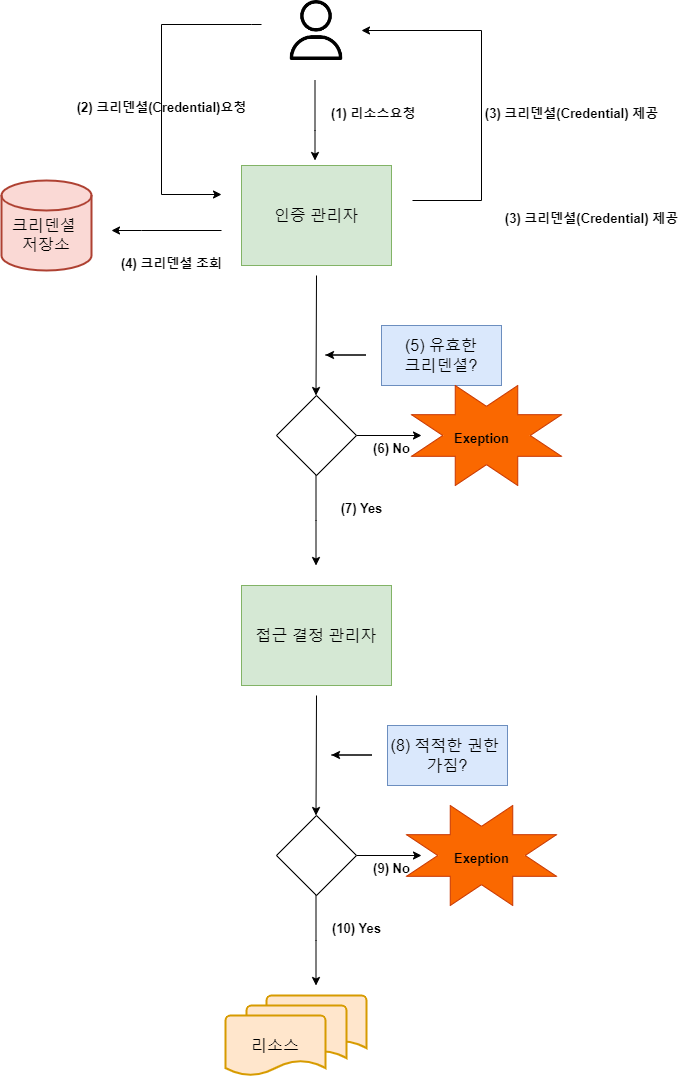

The diagram above was exported from draw.io. Its source (the exported page's mxGraphModel, read from the mxfile embedded in the PNG):
<mxGraphModel dx="1055" dy="1100" grid="1" gridSize="10" guides="1" tooltips="1" connect="1" arrows="1" fold="1" page="1" pageScale="1" pageWidth="827" pageHeight="1169" math="0" shadow="0">
  <root>
    <mxCell id="0" />
    <mxCell id="1" parent="0" />
    <mxCell id="iXehhSShNFHGnXY0uQxN-70" value="" style="verticalLabelPosition=bottom;verticalAlign=top;html=1;shape=mxgraph.basic.8_point_star;fillStyle=auto;strokeWidth=1;fontSize=16;fillColor=#fa6800;fontColor=#000000;strokeColor=#C73500;" parent="1" vertex="1">
      <mxGeometry x="495" y="870" width="150" height="100" as="geometry" />
    </mxCell>
    <mxCell id="iXehhSShNFHGnXY0uQxN-1" value="" style="shape=image;verticalLabelPosition=bottom;verticalAlign=top;imageAspect=0;aspect=fixed;image=data:image/png,(base64 omitted: 3664 chars);imageBackground=default;fillStyle=hatch;" parent="1" vertex="1">
      <mxGeometry x="375" y="65" width="60" height="60" as="geometry" />
    </mxCell>
    <mxCell id="iXehhSShNFHGnXY0uQxN-2" value="&lt;font style=&quot;font-size: 16px;&quot;&gt;인증 관리자&lt;/font&gt;" style="rounded=0;whiteSpace=wrap;html=1;fillColor=#d5e8d4;strokeColor=#82b366;" parent="1" vertex="1">
      <mxGeometry x="330" y="230" width="150" height="100" as="geometry" />
    </mxCell>
    <mxCell id="iXehhSShNFHGnXY0uQxN-3" value="" style="edgeStyle=orthogonalEdgeStyle;endArrow=classic;html=1;rounded=0;startArrow=none;" parent="1" edge="1">
      <mxGeometry width="50" height="50" relative="1" as="geometry">
        <mxPoint x="350" y="89" as="sourcePoint" />
        <mxPoint x="310" y="259" as="targetPoint" />
        <Array as="points">
          <mxPoint x="340" y="89" />
          <mxPoint x="250" y="89" />
          <mxPoint x="250" y="259" />
        </Array>
      </mxGeometry>
    </mxCell>
    <mxCell id="iXehhSShNFHGnXY0uQxN-4" value="" style="edgeStyle=elbowEdgeStyle;elbow=horizontal;endArrow=classic;html=1;rounded=0;" parent="1" edge="1">
      <mxGeometry width="50" height="50" relative="1" as="geometry">
        <mxPoint x="501" y="265" as="sourcePoint" />
        <mxPoint x="450" y="95" as="targetPoint" />
        <Array as="points">
          <mxPoint x="570" y="175" />
        </Array>
      </mxGeometry>
    </mxCell>
    <mxCell id="iXehhSShNFHGnXY0uQxN-11" value="" style="edgeStyle=orthogonalEdgeStyle;rounded=0;orthogonalLoop=1;jettySize=auto;html=1;" parent="1" edge="1">
      <mxGeometry relative="1" as="geometry">
        <mxPoint x="403.5" y="145" as="sourcePoint" />
        <mxPoint x="403.5" y="225" as="targetPoint" />
        <Array as="points">
          <mxPoint x="403.5" y="195" />
          <mxPoint x="403.5" y="195" />
        </Array>
      </mxGeometry>
    </mxCell>
    <mxCell id="iXehhSShNFHGnXY0uQxN-20" value="&lt;font style=&quot;font-size: 13px;&quot;&gt;(2) 크리덴셜(Credential)요청&lt;/font&gt;" style="text;strokeColor=none;fillColor=none;html=1;fontSize=24;fontStyle=1;verticalAlign=middle;align=center;strokeWidth=6;" parent="1" vertex="1">
      <mxGeometry x="200" y="149" width="100" height="40" as="geometry" />
    </mxCell>
    <mxCell id="iXehhSShNFHGnXY0uQxN-22" value="&lt;font style=&quot;font-size: 13px;&quot;&gt;&amp;nbsp;(1) 리소스요청&lt;/font&gt;" style="text;strokeColor=none;fillColor=none;html=1;fontSize=24;fontStyle=1;verticalAlign=middle;align=center;strokeWidth=6;" parent="1" vertex="1">
      <mxGeometry x="410" y="155" width="100" height="40" as="geometry" />
    </mxCell>
    <mxCell id="iXehhSShNFHGnXY0uQxN-23" value="&lt;font style=&quot;font-size: 13px;&quot;&gt;(3) 크리덴셜(Credential) 제공&lt;/font&gt;" style="text;strokeColor=none;fillColor=none;html=1;fontSize=24;fontStyle=1;verticalAlign=middle;align=center;strokeWidth=6;" parent="1" vertex="1">
      <mxGeometry x="610" y="155" width="100" height="40" as="geometry" />
    </mxCell>
    <mxCell id="iXehhSShNFHGnXY0uQxN-27" value="&lt;font style=&quot;font-size: 13px;&quot;&gt;(3) 크리덴셜(Credential) 제공&lt;/font&gt;" style="text;strokeColor=none;fillColor=none;html=1;fontSize=24;fontStyle=1;verticalAlign=middle;align=center;strokeWidth=6;" parent="1" vertex="1">
      <mxGeometry x="630" y="260" width="100" height="40" as="geometry" />
    </mxCell>
    <mxCell id="iXehhSShNFHGnXY0uQxN-28" value="&lt;font style=&quot;font-size: 13px;&quot;&gt;(4) 크리덴셜 조회&lt;/font&gt;" style="text;strokeColor=none;fillColor=none;html=1;fontSize=24;fontStyle=1;verticalAlign=middle;align=center;strokeWidth=6;" parent="1" vertex="1">
      <mxGeometry x="210" y="305" width="100" height="40" as="geometry" />
    </mxCell>
    <mxCell id="iXehhSShNFHGnXY0uQxN-29" value="&lt;br&gt;크리덴셜&amp;nbsp;&lt;br&gt;저장소" style="strokeWidth=2;html=1;shape=mxgraph.flowchart.database;whiteSpace=wrap;fillStyle=auto;fontSize=16;fillColor=#fad9d5;strokeColor=#ae4132;" parent="1" vertex="1">
      <mxGeometry x="90" y="245" width="90" height="90" as="geometry" />
    </mxCell>
    <mxCell id="iXehhSShNFHGnXY0uQxN-31" value="" style="edgeStyle=orthogonalEdgeStyle;rounded=0;orthogonalLoop=1;jettySize=auto;html=1;fontSize=16;" parent="1" edge="1">
      <mxGeometry relative="1" as="geometry">
        <mxPoint x="310" y="295" as="sourcePoint" />
        <mxPoint x="200" y="295" as="targetPoint" />
        <Array as="points">
          <mxPoint x="230" y="295" />
        </Array>
      </mxGeometry>
    </mxCell>
    <mxCell id="iXehhSShNFHGnXY0uQxN-40" value="(5) 유효한 &lt;br&gt;크리덴셜?" style="rounded=0;whiteSpace=wrap;html=1;fillStyle=auto;strokeWidth=1;fontSize=16;fillColor=#dae8fc;strokeColor=#6c8ebf;" parent="1" vertex="1">
      <mxGeometry x="470" y="390" width="120" height="60" as="geometry" />
    </mxCell>
    <mxCell id="iXehhSShNFHGnXY0uQxN-42" value="" style="endArrow=classic;html=1;rounded=0;fontSize=16;" parent="1" edge="1">
      <mxGeometry width="50" height="50" relative="1" as="geometry">
        <mxPoint x="414" y="419.5" as="sourcePoint" />
        <mxPoint x="414" y="419.5" as="targetPoint" />
        <Array as="points">
          <mxPoint x="454" y="419.5" />
        </Array>
      </mxGeometry>
    </mxCell>
    <mxCell id="iXehhSShNFHGnXY0uQxN-47" value="" style="edgeStyle=orthogonalEdgeStyle;rounded=0;orthogonalLoop=1;jettySize=auto;html=1;fontSize=16;" parent="1" source="iXehhSShNFHGnXY0uQxN-43" edge="1">
      <mxGeometry relative="1" as="geometry">
        <mxPoint x="510" y="500" as="targetPoint" />
      </mxGeometry>
    </mxCell>
    <mxCell id="iXehhSShNFHGnXY0uQxN-43" value="" style="rhombus;whiteSpace=wrap;html=1;fillStyle=auto;strokeWidth=1;fontSize=16;" parent="1" vertex="1">
      <mxGeometry x="365" y="460" width="80" height="80" as="geometry" />
    </mxCell>
    <mxCell id="iXehhSShNFHGnXY0uQxN-45" value="" style="endArrow=classic;html=1;rounded=0;fontSize=16;" parent="1" edge="1">
      <mxGeometry width="50" height="50" relative="1" as="geometry">
        <mxPoint x="405" y="340" as="sourcePoint" />
        <mxPoint x="404.5" y="460" as="targetPoint" />
      </mxGeometry>
    </mxCell>
    <mxCell id="iXehhSShNFHGnXY0uQxN-48" value="&lt;font style=&quot;font-size: 13px;&quot;&gt;(6) No&lt;/font&gt;" style="text;strokeColor=none;fillColor=none;html=1;fontSize=24;fontStyle=1;verticalAlign=middle;align=center;strokeWidth=6;" parent="1" vertex="1">
      <mxGeometry x="430" y="490" width="100" height="40" as="geometry" />
    </mxCell>
    <mxCell id="iXehhSShNFHGnXY0uQxN-55" value="" style="verticalLabelPosition=bottom;verticalAlign=top;html=1;shape=mxgraph.basic.8_point_star;fillStyle=auto;strokeWidth=1;fontSize=16;fillColor=#fa6800;fontColor=#000000;strokeColor=#C73500;" parent="1" vertex="1">
      <mxGeometry x="500" y="450" width="150" height="100" as="geometry" />
    </mxCell>
    <mxCell id="iXehhSShNFHGnXY0uQxN-57" value="&lt;span style=&quot;font-size: 13px;&quot;&gt;Exeption&lt;/span&gt;" style="text;strokeColor=none;fillColor=none;html=1;fontSize=24;fontStyle=1;verticalAlign=middle;align=center;strokeWidth=6;" parent="1" vertex="1">
      <mxGeometry x="520" y="480" width="100" height="40" as="geometry" />
    </mxCell>
    <mxCell id="iXehhSShNFHGnXY0uQxN-58" value="" style="edgeStyle=elbowEdgeStyle;elbow=vertical;endArrow=classic;html=1;rounded=0;fontSize=16;" parent="1" edge="1">
      <mxGeometry width="50" height="50" relative="1" as="geometry">
        <mxPoint x="404.5" y="540" as="sourcePoint" />
        <mxPoint x="404.5" y="630" as="targetPoint" />
        <Array as="points" />
      </mxGeometry>
    </mxCell>
    <mxCell id="iXehhSShNFHGnXY0uQxN-59" value="&lt;font style=&quot;font-size: 13px;&quot;&gt;(7) Yes&lt;/font&gt;" style="text;strokeColor=none;fillColor=none;html=1;fontSize=24;fontStyle=1;verticalAlign=middle;align=center;strokeWidth=6;" parent="1" vertex="1">
      <mxGeometry x="400" y="550" width="100" height="40" as="geometry" />
    </mxCell>
    <mxCell id="iXehhSShNFHGnXY0uQxN-60" value="&lt;span style=&quot;font-size: 16px;&quot;&gt;접근 결정 관리자&lt;/span&gt;" style="rounded=0;whiteSpace=wrap;html=1;fillColor=#d5e8d4;strokeColor=#82b366;" parent="1" vertex="1">
      <mxGeometry x="330" y="650" width="150" height="100" as="geometry" />
    </mxCell>
    <mxCell id="iXehhSShNFHGnXY0uQxN-61" value="" style="endArrow=classic;html=1;rounded=0;fontSize=16;" parent="1" edge="1">
      <mxGeometry width="50" height="50" relative="1" as="geometry">
        <mxPoint x="405" y="760" as="sourcePoint" />
        <mxPoint x="404.5" y="880" as="targetPoint" />
      </mxGeometry>
    </mxCell>
    <mxCell id="iXehhSShNFHGnXY0uQxN-62" value="(8) 적적한 권한&amp;nbsp;&lt;br&gt;가짐?" style="rounded=0;whiteSpace=wrap;html=1;fillStyle=auto;strokeWidth=1;fontSize=16;fillColor=#dae8fc;strokeColor=#6c8ebf;" parent="1" vertex="1">
      <mxGeometry x="476" y="790" width="120" height="60" as="geometry" />
    </mxCell>
    <mxCell id="iXehhSShNFHGnXY0uQxN-63" value="" style="endArrow=classic;html=1;rounded=0;fontSize=16;" parent="1" edge="1">
      <mxGeometry width="50" height="50" relative="1" as="geometry">
        <mxPoint x="420" y="819.5" as="sourcePoint" />
        <mxPoint x="420" y="819.5" as="targetPoint" />
        <Array as="points">
          <mxPoint x="460" y="819.5" />
        </Array>
      </mxGeometry>
    </mxCell>
    <mxCell id="iXehhSShNFHGnXY0uQxN-64" value="" style="edgeStyle=orthogonalEdgeStyle;rounded=0;orthogonalLoop=1;jettySize=auto;html=1;fontSize=16;" parent="1" source="iXehhSShNFHGnXY0uQxN-65" edge="1">
      <mxGeometry relative="1" as="geometry">
        <mxPoint x="510" y="920" as="targetPoint" />
      </mxGeometry>
    </mxCell>
    <mxCell id="iXehhSShNFHGnXY0uQxN-65" value="" style="rhombus;whiteSpace=wrap;html=1;fillStyle=auto;strokeWidth=1;fontSize=16;" parent="1" vertex="1">
      <mxGeometry x="365" y="880" width="80" height="80" as="geometry" />
    </mxCell>
    <mxCell id="iXehhSShNFHGnXY0uQxN-66" value="&lt;font style=&quot;font-size: 13px;&quot;&gt;(9) No&lt;/font&gt;" style="text;strokeColor=none;fillColor=none;html=1;fontSize=24;fontStyle=1;verticalAlign=middle;align=center;strokeWidth=6;" parent="1" vertex="1">
      <mxGeometry x="430" y="910" width="100" height="40" as="geometry" />
    </mxCell>
    <mxCell id="iXehhSShNFHGnXY0uQxN-68" value="" style="edgeStyle=elbowEdgeStyle;elbow=vertical;endArrow=classic;html=1;rounded=0;fontSize=16;" parent="1" edge="1">
      <mxGeometry width="50" height="50" relative="1" as="geometry">
        <mxPoint x="404.5" y="960" as="sourcePoint" />
        <mxPoint x="404.5" y="1050" as="targetPoint" />
        <Array as="points" />
      </mxGeometry>
    </mxCell>
    <mxCell id="iXehhSShNFHGnXY0uQxN-67" value="&lt;span style=&quot;font-size: 13px;&quot;&gt;Exeption&lt;/span&gt;" style="text;strokeColor=none;fillColor=none;html=1;fontSize=24;fontStyle=1;verticalAlign=middle;align=center;strokeWidth=6;" parent="1" vertex="1">
      <mxGeometry x="520" y="900" width="100" height="40" as="geometry" />
    </mxCell>
    <mxCell id="iXehhSShNFHGnXY0uQxN-69" value="&lt;font style=&quot;font-size: 13px;&quot;&gt;(10) Yes&lt;/font&gt;" style="text;strokeColor=none;fillColor=none;html=1;fontSize=24;fontStyle=1;verticalAlign=middle;align=center;strokeWidth=6;" parent="1" vertex="1">
      <mxGeometry x="395" y="970" width="100" height="40" as="geometry" />
    </mxCell>
    <mxCell id="iXehhSShNFHGnXY0uQxN-71" value="" style="strokeWidth=2;html=1;shape=mxgraph.flowchart.document2;whiteSpace=wrap;size=0.25;fillStyle=auto;fontSize=16;fillColor=#ffe6cc;strokeColor=#d79b00;" parent="1" vertex="1">
      <mxGeometry x="355" y="1060" width="100" height="60" as="geometry" />
    </mxCell>
    <mxCell id="iXehhSShNFHGnXY0uQxN-72" value="" style="strokeWidth=2;html=1;shape=mxgraph.flowchart.document2;whiteSpace=wrap;size=0.25;fillStyle=auto;fontSize=16;fillColor=#ffe6cc;strokeColor=#d79b00;" parent="1" vertex="1">
      <mxGeometry x="335" y="1070" width="100" height="60" as="geometry" />
    </mxCell>
    <mxCell id="iXehhSShNFHGnXY0uQxN-73" value="리소스" style="strokeWidth=2;html=1;shape=mxgraph.flowchart.document2;whiteSpace=wrap;size=0.25;fillStyle=auto;fontSize=16;fillColor=#ffe6cc;strokeColor=#d79b00;" parent="1" vertex="1">
      <mxGeometry x="314" y="1080" width="100" height="60" as="geometry" />
    </mxCell>
  </root>
</mxGraphModel>